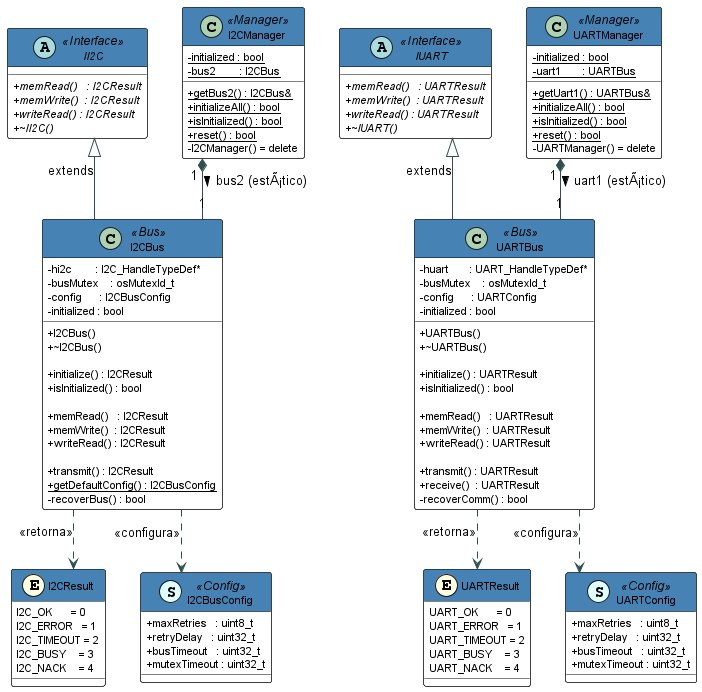

The diagram above was rendered by PlantUML. Its source (embedded in the PNG):
@startuml communication_buses_class

skinparam classAttributeIconSize 0
skinparam class {
    BackgroundColor White
    BorderColor Black
    HeaderBackgroundColor SteelBlue
    HeaderFontColor White
    FontSize 12
    AttributeFontSize 11
}
skinparam class<<Interface>> {
    HeaderBackgroundColor SteelBlue
    HeaderFontColor White
    BorderColor Black
    FontStyle italic
}
skinparam class<<Bus>> {
    HeaderBackgroundColor SteelBlue
    HeaderFontColor White
}
skinparam class<<Manager>> {
    HeaderBackgroundColor SteelBlue
    HeaderFontColor White
}
skinparam class<<Config>> {
    HeaderBackgroundColor SteelBlue
    BorderColor Black
}
skinparam enum {
    BackgroundColor LightYellow
    BorderColor Black
}
skinparam ArrowColor DarkSlateGray
skinparam linetype ortho

' â”€â”€â”€â”€â”€â”€â”€â”€â”€â”€â”€â”€â”€â”€â”€â”€â”€â”€â”€â”€â”€â”€â”€â”€â”€â”€â”€â”€â”€â”€â”€â”€â”€â”€â”€â”€â”€â”€â”€â”€â”€â”€â”€â”€â”€â”€
' Enums de resultado
' â”€â”€â”€â”€â”€â”€â”€â”€â”€â”€â”€â”€â”€â”€â”€â”€â”€â”€â”€â”€â”€â”€â”€â”€â”€â”€â”€â”€â”€â”€â”€â”€â”€â”€â”€â”€â”€â”€â”€â”€â”€â”€â”€â”€â”€â”€
enum I2CResult << (E,LightYellow) >> {
    I2C_OK      = 0
    I2C_ERROR   = 1
    I2C_TIMEOUT = 2
    I2C_BUSY    = 3
    I2C_NACK    = 4
}

enum UARTResult << (E,LightYellow) >> {
    UART_OK      = 0
    UART_ERROR   = 1
    UART_TIMEOUT = 2
    UART_BUSY    = 3
    UART_NACK    = 4
}

' â”€â”€â”€â”€â”€â”€â”€â”€â”€â”€â”€â”€â”€â”€â”€â”€â”€â”€â”€â”€â”€â”€â”€â”€â”€â”€â”€â”€â”€â”€â”€â”€â”€â”€â”€â”€â”€â”€â”€â”€â”€â”€â”€â”€â”€â”€
' Structs de configuraciÃ³n
' â”€â”€â”€â”€â”€â”€â”€â”€â”€â”€â”€â”€â”€â”€â”€â”€â”€â”€â”€â”€â”€â”€â”€â”€â”€â”€â”€â”€â”€â”€â”€â”€â”€â”€â”€â”€â”€â”€â”€â”€â”€â”€â”€â”€â”€â”€
class I2CBusConfig << (S,LightCyan) Config >> {
    + maxRetries   : uint8_t
    + retryDelay   : uint32_t
    + busTimeout   : uint32_t
    + mutexTimeout : uint32_t
}

class UARTConfig << (S,LightCyan) Config >> {
    + maxRetries   : uint8_t
    + retryDelay   : uint32_t
    + busTimeout   : uint32_t
    + mutexTimeout : uint32_t
}

' â”€â”€â”€â”€â”€â”€â”€â”€â”€â”€â”€â”€â”€â”€â”€â”€â”€â”€â”€â”€â”€â”€â”€â”€â”€â”€â”€â”€â”€â”€â”€â”€â”€â”€â”€â”€â”€â”€â”€â”€â”€â”€â”€â”€â”€â”€
' Interfaz II2C (abstracta)
' â”€â”€â”€â”€â”€â”€â”€â”€â”€â”€â”€â”€â”€â”€â”€â”€â”€â”€â”€â”€â”€â”€â”€â”€â”€â”€â”€â”€â”€â”€â”€â”€â”€â”€â”€â”€â”€â”€â”€â”€â”€â”€â”€â”€â”€â”€
abstract class II2C << Interface >> {
    + {abstract} memRead()   : I2CResult
    + {abstract} memWrite()  : I2CResult
    + {abstract} writeRead() : I2CResult
    + {abstract} ~II2C()
}

' â”€â”€â”€â”€â”€â”€â”€â”€â”€â”€â”€â”€â”€â”€â”€â”€â”€â”€â”€â”€â”€â”€â”€â”€â”€â”€â”€â”€â”€â”€â”€â”€â”€â”€â”€â”€â”€â”€â”€â”€â”€â”€â”€â”€â”€â”€
' Interfaz IUART (abstracta)
' â”€â”€â”€â”€â”€â”€â”€â”€â”€â”€â”€â”€â”€â”€â”€â”€â”€â”€â”€â”€â”€â”€â”€â”€â”€â”€â”€â”€â”€â”€â”€â”€â”€â”€â”€â”€â”€â”€â”€â”€â”€â”€â”€â”€â”€â”€
abstract class IUART << Interface >> {
    + {abstract} memRead()   : UARTResult
    + {abstract} memWrite()  : UARTResult
    + {abstract} writeRead() : UARTResult
    + {abstract} ~IUART()
}

' â”€â”€â”€â”€â”€â”€â”€â”€â”€â”€â”€â”€â”€â”€â”€â”€â”€â”€â”€â”€â”€â”€â”€â”€â”€â”€â”€â”€â”€â”€â”€â”€â”€â”€â”€â”€â”€â”€â”€â”€â”€â”€â”€â”€â”€â”€
' I2CBus
' â”€â”€â”€â”€â”€â”€â”€â”€â”€â”€â”€â”€â”€â”€â”€â”€â”€â”€â”€â”€â”€â”€â”€â”€â”€â”€â”€â”€â”€â”€â”€â”€â”€â”€â”€â”€â”€â”€â”€â”€â”€â”€â”€â”€â”€â”€
class I2CBus << Bus >> {
    ' â”€â”€ Constructor â”€â”€â”€â”€â”€â”€â”€â”€â”€â”€â”€â”€â”€â”€â”€â”€â”€â”€â”€â”€â”€â”€â”€â”€â”€
    + I2CBus()
    + ~I2CBus()

    ' â”€â”€ InicializaciÃ³n â”€â”€â”€â”€â”€â”€â”€â”€â”€â”€â”€â”€â”€â”€â”€â”€â”€â”€â”€â”€â”€â”€
    + initialize() : I2CResult
    + isInitialized() : bool

    ' â”€â”€ Operaciones II2C â”€â”€â”€â”€â”€â”€â”€â”€â”€â”€â”€â”€â”€â”€â”€â”€â”€â”€â”€â”€
    + memRead()   : I2CResult
    + memWrite()  : I2CResult
    + writeRead() : I2CResult

    ' â”€â”€ Extra â”€â”€â”€â”€â”€â”€â”€â”€â”€â”€â”€â”€â”€â”€â”€â”€â”€â”€â”€â”€â”€â”€â”€â”€â”€â”€â”€â”€â”€â”€â”€
    + transmit() : I2CResult
    + {static} getDefaultConfig() : I2CBusConfig

    ' â”€â”€ Privados â”€â”€â”€â”€â”€â”€â”€â”€â”€â”€â”€â”€â”€â”€â”€â”€â”€â”€â”€â”€â”€â”€â”€â”€â”€â”€â”€â”€
    - hi2c        : I2C_HandleTypeDef*
    - busMutex    : osMutexId_t
    - config      : I2CBusConfig
    - initialized : bool
    - recoverBus() : bool
}

' â”€â”€â”€â”€â”€â”€â”€â”€â”€â”€â”€â”€â”€â”€â”€â”€â”€â”€â”€â”€â”€â”€â”€â”€â”€â”€â”€â”€â”€â”€â”€â”€â”€â”€â”€â”€â”€â”€â”€â”€â”€â”€â”€â”€â”€â”€
' UARTBus
' â”€â”€â”€â”€â”€â”€â”€â”€â”€â”€â”€â”€â”€â”€â”€â”€â”€â”€â”€â”€â”€â”€â”€â”€â”€â”€â”€â”€â”€â”€â”€â”€â”€â”€â”€â”€â”€â”€â”€â”€â”€â”€â”€â”€â”€â”€
class UARTBus << Bus >> {
    ' â”€â”€ Constructor â”€â”€â”€â”€â”€â”€â”€â”€â”€â”€â”€â”€â”€â”€â”€â”€â”€â”€â”€â”€â”€â”€â”€â”€â”€
    + UARTBus()
    + ~UARTBus()

    ' â”€â”€ InicializaciÃ³n â”€â”€â”€â”€â”€â”€â”€â”€â”€â”€â”€â”€â”€â”€â”€â”€â”€â”€â”€â”€â”€â”€
    + initialize() : UARTResult
    + isInitialized() : bool

    ' â”€â”€ Operaciones IUART â”€â”€â”€â”€â”€â”€â”€â”€â”€â”€â”€â”€â”€â”€â”€â”€â”€â”€â”€
    + memRead()   : UARTResult
    + memWrite()  : UARTResult
    + writeRead() : UARTResult

    ' â”€â”€ Extra â”€â”€â”€â”€â”€â”€â”€â”€â”€â”€â”€â”€â”€â”€â”€â”€â”€â”€â”€â”€â”€â”€â”€â”€â”€â”€â”€â”€â”€â”€â”€
    + transmit() : UARTResult
    + receive()  : UARTResult

    ' â”€â”€ Privados â”€â”€â”€â”€â”€â”€â”€â”€â”€â”€â”€â”€â”€â”€â”€â”€â”€â”€â”€â”€â”€â”€â”€â”€â”€â”€â”€â”€
    - huart       : UART_HandleTypeDef*
    - busMutex    : osMutexId_t
    - config      : UARTConfig
    - initialized : bool
    - recoverComm() : bool
}

' â”€â”€â”€â”€â”€â”€â”€â”€â”€â”€â”€â”€â”€â”€â”€â”€â”€â”€â”€â”€â”€â”€â”€â”€â”€â”€â”€â”€â”€â”€â”€â”€â”€â”€â”€â”€â”€â”€â”€â”€â”€â”€â”€â”€â”€â”€
' I2CManager (Singleton estÃ¡tico)
' â”€â”€â”€â”€â”€â”€â”€â”€â”€â”€â”€â”€â”€â”€â”€â”€â”€â”€â”€â”€â”€â”€â”€â”€â”€â”€â”€â”€â”€â”€â”€â”€â”€â”€â”€â”€â”€â”€â”€â”€â”€â”€â”€â”€â”€â”€
class I2CManager << Manager >> {
    ' â”€â”€ API estÃ¡tica â”€â”€â”€â”€â”€â”€â”€â”€â”€â”€â”€â”€â”€â”€â”€â”€â”€â”€â”€â”€â”€â”€â”€â”€
    + {static} getBus2() : I2CBus&
    + {static} initializeAll() : bool
    + {static} isInitialized() : bool
    + {static} reset() : bool

    ' â”€â”€ Privados estÃ¡ticos â”€â”€â”€â”€â”€â”€â”€â”€â”€â”€â”€â”€â”€â”€â”€â”€â”€â”€
    - {static} initialized : bool
    - {static} bus2        : I2CBus

    ' â”€â”€ Singleton (no instanciable) â”€â”€â”€â”€â”€â”€â”€â”€â”€
    - I2CManager() = delete
}

' â”€â”€â”€â”€â”€â”€â”€â”€â”€â”€â”€â”€â”€â”€â”€â”€â”€â”€â”€â”€â”€â”€â”€â”€â”€â”€â”€â”€â”€â”€â”€â”€â”€â”€â”€â”€â”€â”€â”€â”€â”€â”€â”€â”€â”€â”€
' UARTManager (Singleton estÃ¡tico)
' â”€â”€â”€â”€â”€â”€â”€â”€â”€â”€â”€â”€â”€â”€â”€â”€â”€â”€â”€â”€â”€â”€â”€â”€â”€â”€â”€â”€â”€â”€â”€â”€â”€â”€â”€â”€â”€â”€â”€â”€â”€â”€â”€â”€â”€â”€
class UARTManager << Manager >> {
    ' â”€â”€ API estÃ¡tica â”€â”€â”€â”€â”€â”€â”€â”€â”€â”€â”€â”€â”€â”€â”€â”€â”€â”€â”€â”€â”€â”€â”€â”€
    + {static} getUart1() : UARTBus&
    + {static} initializeAll() : bool
    + {static} isInitialized() : bool
    + {static} reset() : bool

    ' â”€â”€ Privados estÃ¡ticos â”€â”€â”€â”€â”€â”€â”€â”€â”€â”€â”€â”€â”€â”€â”€â”€â”€â”€
    - {static} initialized : bool
    - {static} uart1       : UARTBus

    ' â”€â”€ Singleton (no instanciable) â”€â”€â”€â”€â”€â”€â”€â”€â”€
    - UARTManager() = delete
}

' â”€â”€â”€â”€â”€â”€â”€â”€â”€â”€â”€â”€â”€â”€â”€â”€â”€â”€â”€â”€â”€â”€â”€â”€â”€â”€â”€â”€â”€â”€â”€â”€â”€â”€â”€â”€â”€â”€â”€â”€â”€â”€â”€â”€â”€â”€
' Herencia
' â”€â”€â”€â”€â”€â”€â”€â”€â”€â”€â”€â”€â”€â”€â”€â”€â”€â”€â”€â”€â”€â”€â”€â”€â”€â”€â”€â”€â”€â”€â”€â”€â”€â”€â”€â”€â”€â”€â”€â”€â”€â”€â”€â”€â”€â”€
II2C  <|-- I2CBus  : extends
IUART <|-- UARTBus : extends

' â”€â”€â”€â”€â”€â”€â”€â”€â”€â”€â”€â”€â”€â”€â”€â”€â”€â”€â”€â”€â”€â”€â”€â”€â”€â”€â”€â”€â”€â”€â”€â”€â”€â”€â”€â”€â”€â”€â”€â”€â”€â”€â”€â”€â”€â”€
' ComposiciÃ³n Managers
' â”€â”€â”€â”€â”€â”€â”€â”€â”€â”€â”€â”€â”€â”€â”€â”€â”€â”€â”€â”€â”€â”€â”€â”€â”€â”€â”€â”€â”€â”€â”€â”€â”€â”€â”€â”€â”€â”€â”€â”€â”€â”€â”€â”€â”€â”€
I2CManager  "1" *-- "1" I2CBus  : bus2 (estÃ¡tico) >
UARTManager "1" *-- "1" UARTBus : uart1 (estÃ¡tico) >

' â”€â”€â”€â”€â”€â”€â”€â”€â”€â”€â”€â”€â”€â”€â”€â”€â”€â”€â”€â”€â”€â”€â”€â”€â”€â”€â”€â”€â”€â”€â”€â”€â”€â”€â”€â”€â”€â”€â”€â”€â”€â”€â”€â”€â”€â”€
' Uso de configs
' â”€â”€â”€â”€â”€â”€â”€â”€â”€â”€â”€â”€â”€â”€â”€â”€â”€â”€â”€â”€â”€â”€â”€â”€â”€â”€â”€â”€â”€â”€â”€â”€â”€â”€â”€â”€â”€â”€â”€â”€â”€â”€â”€â”€â”€â”€
I2CBus  ..> I2CBusConfig : <<configura>>
UARTBus ..> UARTConfig   : <<configura>>

I2CBus  ..> I2CResult    : <<retorna>>
UARTBus ..> UARTResult   : <<retorna>>

@enduml